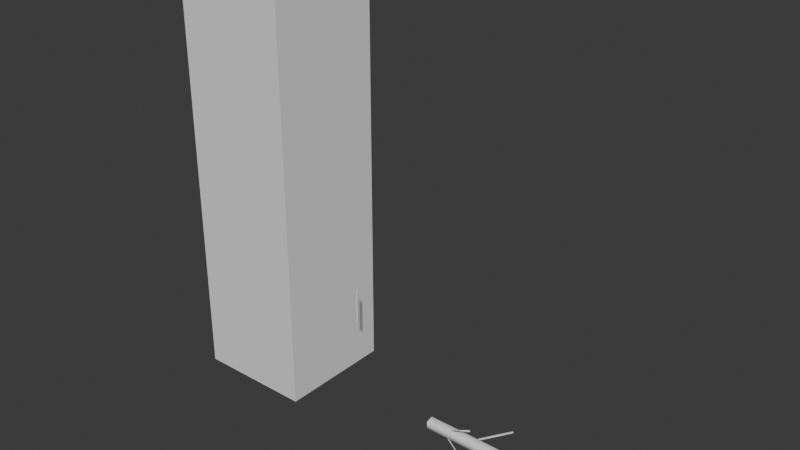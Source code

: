 # Source: VineSplineMesh_exported.blend  (saved by Blender 4.2.66; exported with 4.5.12 LTS)
import bpy
from mathutils import Matrix  # noqa: F401  (used for matrix-valued properties, if any)

bpy.ops.wm.read_factory_settings(use_empty=True)
scene = bpy.context.scene
scene.name = 'Scene'

# ---- collections
col_collection = bpy.data.collections.new('Collection'); scene.collection.children.link(col_collection)

# ---- world
world_world = bpy.data.worlds.new('World'); scene.world = world_world
world_world.use_nodes = True; world_world.node_tree.nodes.clear()
_N = world_world.node_tree.nodes; _L = world_world.node_tree.links
n0 = _N.new('ShaderNodeOutputWorld'); n0.name = 'World Output'; n0.location = (300, 300)
n1 = _N.new('ShaderNodeBackground'); n1.name = 'Background'; n1.location = (10, 300)
n1.inputs[0].default_value = (0.05088, 0.05088, 0.05088, 1.0)
_L.new(n1.outputs[0], n0.inputs[0])
n0.is_active_output = True
world_world.color = (0.05088, 0.05088, 0.05088)
world_world.sun_shadow_jitter_overblur = 0.0

# ---- meshes
me_cylinder_001 = bpy.data.meshes.new('Cylinder.001')
me_cylinder_001.from_pydata([(0.0, 0.005, -0.225), (0.0, 0.005, 0.225), (0.00433, -0.0025, -0.225), (0.00433, -0.0025, 0.225), (-0.00433, -0.0025, -0.225), (-0.00433, -0.0025, 0.225)], [], [(0, 1, 3, 2), (2, 3, 5, 4), (3, 1, 5), (4, 5, 1, 0), (0, 2, 4)])
_uv = me_cylinder_001.uv_layers.new(name='UVMap')
_uv.uv.foreach_set('vector', [1.0, 0.5, 1.0, 1.0, 0.6667, 1.0, 0.6667, 0.5, 0.6667, 0.5, 0.6667, 1.0, 0.3333, 1.0, 0.3333, 0.5, 0.4578, 0.13, 0.25, 0.49, 0.04215, 0.13, 0.3333, 0.5, 0.3333, 1.0, -5.96e-08, 1.0, -5.96e-08, 0.5, 0.75, 0.49, 0.9578, 0.13, 0.5422, 0.13])
me_cylinder_001.update()
me_cylinder = bpy.data.meshes.new('Cylinder')
me_cylinder.from_pydata([(-1.178e-06, 1.0, -2.0), (-1.178e-06, 1.0, 0.0), (0.9511, 0.309, -2.0), (0.9511, 0.309, 0.0), (0.5878, -0.809, -2.0), (0.5878, -0.809, 0.0), (-0.5878, -0.809, -2.0), (-0.5878, -0.809, 0.0), (-0.9511, 0.309, -2.0), (-0.9511, 0.309, 0.0), (3.561, -1.511, -0.6329), (0.5523, -0.19, -0.284), (3.292, -1.475, -0.6469), (0.2829, -0.154, -0.298), (3.493, -1.232, -0.6429), (0.4835, 0.08932, -0.294), (-2.314, 2.609, -0.8189), (-0.3469, 0.3741, -0.4574), (-2.342, 2.885, -0.8074), (-0.375, 0.6502, -0.4459), (-2.061, 2.81, -0.8189), (-0.09423, 0.5751, -0.4574), (-3.329, -1.378, -1.165), (-0.4444, -0.3945, -0.8036), (-3.611, -1.308, -1.154), (-0.7265, -0.3242, -0.7921), (-3.44, -1.083, -1.165), (-0.5555, -0.09954, -0.8036), (2.959, 3.006, -0.9887), (0.6085, 0.7832, -0.6399), (2.83, 2.778, -1.003), (0.4793, 0.5555, -0.6538), (2.66, 3.041, -0.9987), (0.3093, 0.819, -0.6498), (0.04008, -2.636, -1.636), (-0.1672, -0.6203, -1.238), (-0.05466, -2.359, -1.645), (-0.2619, -0.343, -1.247), (0.2658, -2.421, -1.642), (0.05851, -0.4056, -1.244), (3.561, -1.511, -1.301), (0.5523, -0.19, -0.9519), (3.292, -1.475, -1.315), (0.2829, -0.154, -0.9659), (3.493, -1.232, -1.311), (0.4835, 0.08932, -0.9619), (2.959, 3.006, -1.828), (0.6085, 0.7832, -1.479), (2.83, 2.778, -1.842), (0.4793, 0.5555, -1.493), (2.66, 3.041, -1.838), (0.3093, 0.819, -1.489), (-3.329, -1.378, -0.6004), (-0.4444, -0.3945, -0.2389), (-3.611, -1.308, -0.5889), (-0.7265, -0.3242, -0.2274), (-3.44, -1.083, -0.6004), (-0.5555, -0.09954, -0.2389), (-2.314, 2.609, -1.495), (-0.3469, 0.3741, -1.133), (-2.342, 2.885, -1.483), (-0.375, 0.6502, -1.122), (-2.061, 2.81, -1.495), (-0.09423, 0.5751, -1.133), (-3.329, -1.378, -1.86), (-0.4444, -0.3945, -1.499), (-3.611, -1.308, -1.849), (-0.7265, -0.3242, -1.487), (-3.44, -1.083, -1.86), (-0.5555, -0.09954, -1.499)], [], [(0, 1, 3, 2), (2, 3, 5, 4), (4, 5, 7, 6), (3, 1, 9, 7, 5), (6, 7, 9, 8), (8, 9, 1, 0), (0, 2, 4, 6, 8), (10, 11, 13, 12), (12, 13, 15, 14), (13, 11, 15), (14, 15, 11, 10), (10, 12, 14), (16, 17, 19, 18), (18, 19, 21, 20), (19, 17, 21), (20, 21, 17, 16), (16, 18, 20), (22, 23, 25, 24), (24, 25, 27, 26), (25, 23, 27), (26, 27, 23, 22), (22, 24, 26), (28, 29, 31, 30), (30, 31, 33, 32), (31, 29, 33), (32, 33, 29, 28), (28, 30, 32), (34, 35, 37, 36), (36, 37, 39, 38), (37, 35, 39), (38, 39, 35, 34), (34, 36, 38), (40, 41, 43, 42), (42, 43, 45, 44), (43, 41, 45), (44, 45, 41, 40), (40, 42, 44), (46, 47, 49, 48), (48, 49, 51, 50), (49, 47, 51), (50, 51, 47, 46), (46, 48, 50), (52, 53, 55, 54), (54, 55, 57, 56), (55, 53, 57), (56, 57, 53, 52), (52, 54, 56), (58, 59, 61, 60), (60, 61, 63, 62), (61, 59, 63), (62, 63, 59, 58), (58, 60, 62), (64, 65, 67, 66), (66, 67, 69, 68), (67, 65, 69), (68, 69, 65, 64), (64, 66, 68)])
me_cylinder.polygons.foreach_set('use_smooth', [True] * 57)
_uv = me_cylinder.uv_layers.new(name='UVMap')
_uv.uv.foreach_set('vector', [1.0, 0.5, 1.0, 1.0, 0.8, 1.0, 0.8, 0.5, 0.8, 0.5, 0.8, 1.0, 0.6, 1.0, 0.6, 0.5, 0.6, 0.5, 0.6, 1.0, 0.4, 1.0, 0.4, 0.5, 0.4783, 0.3242, 0.25, 0.49, 0.02175, 0.3242, 0.1089, 0.05584, 0.3911, 0.05584, 0.4, 0.5, 0.4, 1.0, 0.2, 1.0, 0.2, 0.5, 0.2, 0.5, 0.2, 1.0, 2.98e-08, 1.0, 2.98e-08, 0.5, 0.75, 0.49, 0.9783, 0.3242, 0.8911, 0.05584, 0.6089, 0.05584, 0.5217, 0.3242, 1.0, 0.5, 1.0, 1.0, 0.6667, 1.0, 0.6667, 0.5, 0.6667, 0.5, 0.6667, 1.0, 0.3333, 1.0, 0.3333, 0.5, 0.4578, 0.13, 0.25, 0.49, 0.04215, 0.13, 0.3333, 0.5, 0.3333, 1.0, -5.96e-08, 1.0, -5.96e-08, 0.5, 0.75, 0.49, 0.9578, 0.13, 0.5422, 0.13, 1.0, 0.5, 1.0, 1.0, 0.6667, 1.0, 0.6667, 0.5, 0.6667, 0.5, 0.6667, 1.0, 0.3333, 1.0, 0.3333, 0.5, 0.4578, 0.13, 0.25, 0.49, 0.04215, 0.13, 0.3333, 0.5, 0.3333, 1.0, -5.96e-08, 1.0, -5.96e-08, 0.5, 0.75, 0.49, 0.9578, 0.13, 0.5422, 0.13, 1.0, 0.5, 1.0, 1.0, 0.6667, 1.0, 0.6667, 0.5, 0.6667, 0.5, 0.6667, 1.0, 0.3333, 1.0, 0.3333, 0.5, 0.4578, 0.13, 0.25, 0.49, 0.04215, 0.13, 0.3333, 0.5, 0.3333, 1.0, -5.96e-08, 1.0, -5.96e-08, 0.5, 0.75, 0.49, 0.9578, 0.13, 0.5422, 0.13, 1.0, 0.5, 1.0, 1.0, 0.6667, 1.0, 0.6667, 0.5, 0.6667, 0.5, 0.6667, 1.0, 0.3333, 1.0, 0.3333, 0.5, 0.4578, 0.13, 0.25, 0.49, 0.04215, 0.13, 0.3333, 0.5, 0.3333, 1.0, -5.96e-08, 1.0, -5.96e-08, 0.5, 0.75, 0.49, 0.9578, 0.13, 0.5422, 0.13, 1.0, 0.5, 1.0, 1.0, 0.6667, 1.0, 0.6667, 0.5, 0.6667, 0.5, 0.6667, 1.0, 0.3333, 1.0, 0.3333, 0.5, 0.4578, 0.13, 0.25, 0.49, 0.04215, 0.13, 0.3333, 0.5, 0.3333, 1.0, -5.96e-08, 1.0, -5.96e-08, 0.5, 0.75, 0.49, 0.9578, 0.13, 0.5422, 0.13, 1.0, 0.5, 1.0, 1.0, 0.6667, 1.0, 0.6667, 0.5, 0.6667, 0.5, 0.6667, 1.0, 0.3333, 1.0, 0.3333, 0.5, 0.4578, 0.13, 0.25, 0.49, 0.04215, 0.13, 0.3333, 0.5, 0.3333, 1.0, -5.96e-08, 1.0, -5.96e-08, 0.5, 0.75, 0.49, 0.9578, 0.13, 0.5422, 0.13, 1.0, 0.5, 1.0, 1.0, 0.6667, 1.0, 0.6667, 0.5, 0.6667, 0.5, 0.6667, 1.0, 0.3333, 1.0, 0.3333, 0.5, 0.4578, 0.13, 0.25, 0.49, 0.04215, 0.13, 0.3333, 0.5, 0.3333, 1.0, -5.96e-08, 1.0, -5.96e-08, 0.5, 0.75, 0.49, 0.9578, 0.13, 0.5422, 0.13, 1.0, 0.5, 1.0, 1.0, 0.6667, 1.0, 0.6667, 0.5, 0.6667, 0.5, 0.6667, 1.0, 0.3333, 1.0, 0.3333, 0.5, 0.4578, 0.13, 0.25, 0.49, 0.04215, 0.13, 0.3333, 0.5, 0.3333, 1.0, -5.96e-08, 1.0, -5.96e-08, 0.5, 0.75, 0.49, 0.9578, 0.13, 0.5422, 0.13, 1.0, 0.5, 1.0, 1.0, 0.6667, 1.0, 0.6667, 0.5, 0.6667, 0.5, 0.6667, 1.0, 0.3333, 1.0, 0.3333, 0.5, 0.4578, 0.13, 0.25, 0.49, 0.04215, 0.13, 0.3333, 0.5, 0.3333, 1.0, -5.96e-08, 1.0, -5.96e-08, 0.5, 0.75, 0.49, 0.9578, 0.13, 0.5422, 0.13, 1.0, 0.5, 1.0, 1.0, 0.6667, 1.0, 0.6667, 0.5, 0.6667, 0.5, 0.6667, 1.0, 0.3333, 1.0, 0.3333, 0.5, 0.4578, 0.13, 0.25, 0.49, 0.04215, 0.13, 0.3333, 0.5, 0.3333, 1.0, -5.96e-08, 1.0, -5.96e-08, 0.5, 0.75, 0.49, 0.9578, 0.13, 0.5422, 0.13])
me_cylinder.update()
me_cube_001 = bpy.data.meshes.new('Cube.001')
me_cube_001.from_pydata([(-1.0, -1.0, -1.0), (-1.0, -1.0, 1.0), (-1.0, 1.0, -1.0), (-1.0, 1.0, 1.0), (1.0, -1.0, -1.0), (1.0, -1.0, 1.0), (1.0, 1.0, -1.0), (1.0, 1.0, 1.0)], [], [(0, 1, 3, 2), (2, 3, 7, 6), (6, 7, 5, 4), (4, 5, 1, 0), (2, 6, 4, 0), (7, 3, 1, 5)])
_uv = me_cube_001.uv_layers.new(name='UVMap')
_uv.uv.foreach_set('vector', [0.375, 0.0, 0.625, 0.0, 0.625, 0.25, 0.375, 0.25, 0.375, 0.25, 0.625, 0.25, 0.625, 0.5, 0.375, 0.5, 0.375, 0.5, 0.625, 0.5, 0.625, 0.75, 0.375, 0.75, 0.375, 0.75, 0.625, 0.75, 0.625, 1.0, 0.375, 1.0, 0.125, 0.5, 0.375, 0.5, 0.375, 0.75, 0.125, 0.75, 0.625, 0.5, 0.875, 0.5, 0.875, 0.75, 0.625, 0.75])
me_cube_001.update()

# ---- objects
ob_cylinder_001 = bpy.data.objects.new('Cylinder.001', me_cylinder_001)
ob_cylinder = bpy.data.objects.new('Cylinder', me_cylinder)
ob_cube = bpy.data.objects.new('Cube', me_cube_001)

# ---- transforms, parenting, visibility, modifiers, constraints
ob_cylinder_001.location = (-0.389, 0.0, 0.397)
ob_cylinder_001.scale = (1.0, 1.0, 0.3333)
ob_cylinder.location = (0.0, 0.0, 0.0)
ob_cylinder.rotation_euler = (0.0, -1.571, 0.0)
ob_cylinder.scale = (0.02629, 0.02764, 0.35)
ob_cube.location = (-0.7731, 0.0, 0.9)
ob_cube.scale = (0.25, 0.25, 0.9)

# ---- collection membership
scene.collection.objects.link(ob_cylinder_001)
col_collection.objects.link(ob_cylinder)
col_collection.objects.link(ob_cube)

# ---- scene / render settings (as saved in the file)
scene.frame_start = 1; scene.frame_end = 250; scene.frame_set(130)
scene.render.engine = 'BLENDER_EEVEE_NEXT'
bpy.context.view_layer.update()

# ---- added for rendering (the .blend has no active camera and no usable light): camera, sun
cam_auto = bpy.data.cameras.new('AutoCamera')
cam_auto.lens = 50.0
cam_auto.sensor_width = 36.0
cam_auto.clip_end = 1000.0
ob_auto_camera = bpy.data.objects.new('AutoCamera', cam_auto)
scene.collection.objects.link(ob_auto_camera)
ob_auto_camera.location = (2.25289, -2.89732, 2.78408)
ob_auto_camera.rotation_euler = (1.09748, -7.21219e-08, 0.694738)
scene.camera = ob_auto_camera
light_auto_sun = bpy.data.lights.new('AutoSun', 'SUN')
light_auto_sun.energy = 3.0
light_auto_sun.angle = 0.0523599
ob_auto_sun = bpy.data.objects.new('AutoSun', light_auto_sun)
scene.collection.objects.link(ob_auto_sun)
ob_auto_sun.rotation_euler = (0.872665, 0.174533, 0.523599)
bpy.context.view_layer.update()
